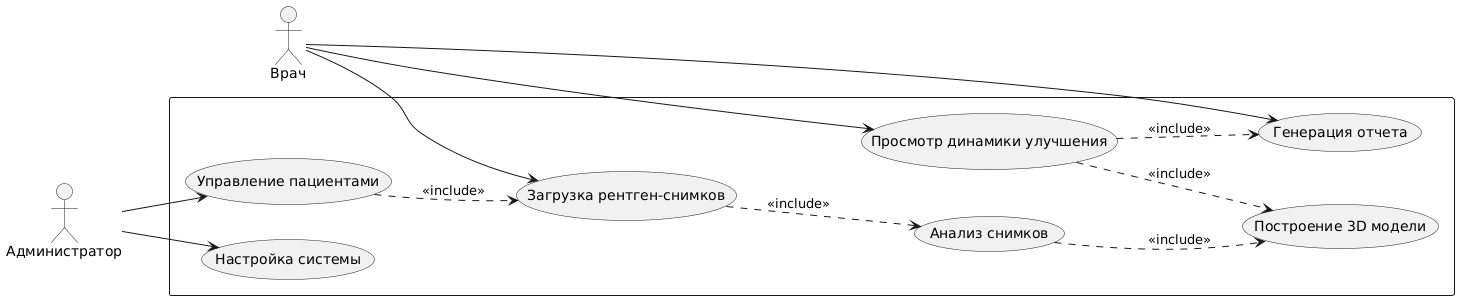

The diagram above was rendered by PlantUML. Its source (embedded in the PNG):
@startuml
left to right direction

actor "Врач" as Doctor
actor "Администратор" as Admin

rectangle {
  usecase "Загрузка рентген-снимков" as UC1
  usecase "Анализ снимков" as UC2
  usecase "Построение 3D модели" as UC3
  usecase "Просмотр динамики улучшения" as UC4
  usecase "Генерация отчета" as UC5
  usecase "Управление пациентами" as UC6
  usecase "Настройка системы" as UC7
}

Doctor --> UC4
Doctor --> UC1
Doctor --> UC5
Admin --> UC6
Admin --> UC7

UC1 ..> UC2 : <<include>>
UC2 ..> UC3 : <<include>>
UC4 ..> UC3 : <<include>>
UC4 ..> UC5 : <<include>>
UC6 ..> UC1 : <<include>>
@enduml